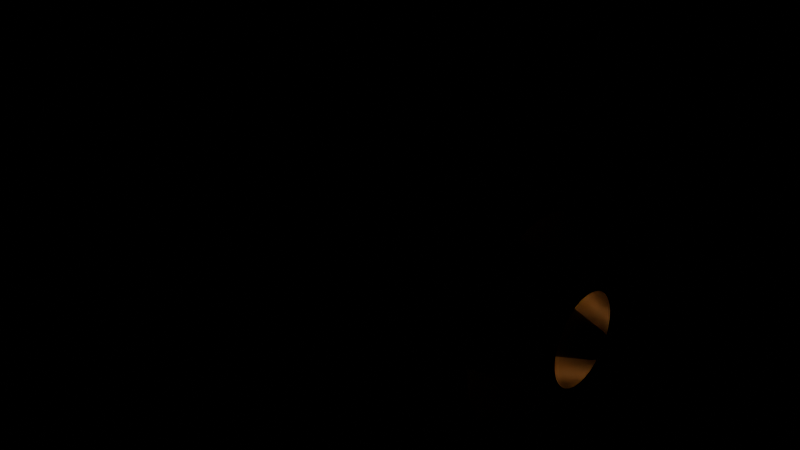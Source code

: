 # Source: engine-v2500.blend  (saved by Blender 5.1.30; exported with 4.5.12 LTS)
import bpy
from mathutils import Matrix  # noqa: F401  (used for matrix-valued properties, if any)

bpy.ops.wm.read_factory_settings(use_empty=True)
scene = bpy.context.scene
scene.name = 'Scene'

# ---- materials (node trees are filled in below, after node groups)
mat_v2500_cowl = bpy.data.materials.new('v2500_cowl')
mat_v2500_lip = bpy.data.materials.new('v2500_lip')
mat_v2500_case = bpy.data.materials.new('v2500_case')
mat_v2500_spinner = bpy.data.materials.new('v2500_spinner')
mat_v2500_fan = bpy.data.materials.new('v2500_fan')
mat_v2500_core = bpy.data.materials.new('v2500_core')
mat_v2500_comb = bpy.data.materials.new('v2500_comb')
mat_v2500_turb = bpy.data.materials.new('v2500_turb')
mat_v2500_nozzle = bpy.data.materials.new('v2500_nozzle')
mat_v2500_plug = bpy.data.materials.new('v2500_plug')
mat_v2500_pylon = bpy.data.materials.new('v2500_pylon')

# ---- material node trees
mat_v2500_cowl.use_nodes = True; mat_v2500_cowl.node_tree.nodes.clear()
_N = mat_v2500_cowl.node_tree.nodes; _L = mat_v2500_cowl.node_tree.links
n0 = _N.new('ShaderNodeBsdfPrincipled'); n0.name = 'Principled BSDF'; n0.location = (-200, 100)
n0.inputs[0].default_value = (0.93, 0.94, 0.96, 1.0)
n0.inputs[1].default_value = 0.3
n0.inputs[2].default_value = 0.3
n1 = _N.new('ShaderNodeOutputMaterial'); n1.name = 'Material Output'; n1.location = (200, 100)
_L.new(n0.outputs[0], n1.inputs[0])
n1.is_active_output = True
mat_v2500_lip.use_nodes = True; mat_v2500_lip.node_tree.nodes.clear()
_N = mat_v2500_lip.node_tree.nodes; _L = mat_v2500_lip.node_tree.links
n0 = _N.new('ShaderNodeBsdfPrincipled'); n0.name = 'Principled BSDF'; n0.location = (-200, 100)
n0.inputs[0].default_value = (0.9, 0.91, 0.93, 1.0)
n0.inputs[1].default_value = 1.0
n0.inputs[2].default_value = 0.06
n1 = _N.new('ShaderNodeOutputMaterial'); n1.name = 'Material Output'; n1.location = (200, 100)
_L.new(n0.outputs[0], n1.inputs[0])
n1.is_active_output = True
mat_v2500_case.use_nodes = True; mat_v2500_case.node_tree.nodes.clear()
_N = mat_v2500_case.node_tree.nodes; _L = mat_v2500_case.node_tree.links
n0 = _N.new('ShaderNodeBsdfPrincipled'); n0.name = 'Principled BSDF'; n0.location = (-200, 100)
n0.inputs[0].default_value = (0.4, 0.43, 0.48, 1.0)
n0.inputs[1].default_value = 0.85
n0.inputs[2].default_value = 0.3
n1 = _N.new('ShaderNodeOutputMaterial'); n1.name = 'Material Output'; n1.location = (200, 100)
_L.new(n0.outputs[0], n1.inputs[0])
n1.is_active_output = True
mat_v2500_spinner.use_nodes = True; mat_v2500_spinner.node_tree.nodes.clear()
_N = mat_v2500_spinner.node_tree.nodes; _L = mat_v2500_spinner.node_tree.links
n0 = _N.new('ShaderNodeBsdfPrincipled'); n0.name = 'Principled BSDF'; n0.location = (-200, 100)
n0.inputs[0].default_value = (0.05, 0.05, 0.07, 1.0)
n0.inputs[1].default_value = 0.5
n0.inputs[2].default_value = 0.3
n1 = _N.new('ShaderNodeOutputMaterial'); n1.name = 'Material Output'; n1.location = (200, 100)
_L.new(n0.outputs[0], n1.inputs[0])
n1.is_active_output = True
mat_v2500_fan.use_nodes = True; mat_v2500_fan.node_tree.nodes.clear()
_N = mat_v2500_fan.node_tree.nodes; _L = mat_v2500_fan.node_tree.links
n0 = _N.new('ShaderNodeBsdfPrincipled'); n0.name = 'Principled BSDF'; n0.location = (-200, 100)
n0.inputs[0].default_value = (0.2, 0.21, 0.24, 1.0)
n0.inputs[1].default_value = 0.9
n0.inputs[2].default_value = 0.35
n1 = _N.new('ShaderNodeOutputMaterial'); n1.name = 'Material Output'; n1.location = (200, 100)
_L.new(n0.outputs[0], n1.inputs[0])
n1.is_active_output = True
mat_v2500_core.use_nodes = True; mat_v2500_core.node_tree.nodes.clear()
_N = mat_v2500_core.node_tree.nodes; _L = mat_v2500_core.node_tree.links
n0 = _N.new('ShaderNodeBsdfPrincipled'); n0.name = 'Principled BSDF'; n0.location = (-200, 100)
n0.inputs[0].default_value = (0.5, 0.42, 0.3, 1.0)
n0.inputs[1].default_value = 0.9
n0.inputs[2].default_value = 0.35
n1 = _N.new('ShaderNodeOutputMaterial'); n1.name = 'Material Output'; n1.location = (200, 100)
_L.new(n0.outputs[0], n1.inputs[0])
n1.is_active_output = True
mat_v2500_comb.use_nodes = True; mat_v2500_comb.node_tree.nodes.clear()
_N = mat_v2500_comb.node_tree.nodes; _L = mat_v2500_comb.node_tree.links
n0 = _N.new('ShaderNodeBsdfPrincipled'); n0.name = 'Principled BSDF'; n0.location = (-200, 100)
n0.inputs[0].default_value = (0.85, 0.4, 0.14, 1.0)
n0.inputs[1].default_value = 0.4
n0.inputs[27].default_value = (1.0, 0.45, 0.12, 1.0)
n0.inputs[28].default_value = 5.0
n1 = _N.new('ShaderNodeOutputMaterial'); n1.name = 'Material Output'; n1.location = (200, 100)
_L.new(n0.outputs[0], n1.inputs[0])
n1.is_active_output = True
mat_v2500_turb.use_nodes = True; mat_v2500_turb.node_tree.nodes.clear()
_N = mat_v2500_turb.node_tree.nodes; _L = mat_v2500_turb.node_tree.links
n0 = _N.new('ShaderNodeBsdfPrincipled'); n0.name = 'Principled BSDF'; n0.location = (-200, 100)
n0.inputs[0].default_value = (0.45, 0.4, 0.38, 1.0)
n0.inputs[1].default_value = 0.9
n0.inputs[2].default_value = 0.3
n1 = _N.new('ShaderNodeOutputMaterial'); n1.name = 'Material Output'; n1.location = (200, 100)
_L.new(n0.outputs[0], n1.inputs[0])
n1.is_active_output = True
mat_v2500_nozzle.use_nodes = True; mat_v2500_nozzle.node_tree.nodes.clear()
_N = mat_v2500_nozzle.node_tree.nodes; _L = mat_v2500_nozzle.node_tree.links
n0 = _N.new('ShaderNodeBsdfPrincipled'); n0.name = 'Principled BSDF'; n0.location = (-200, 100)
n0.inputs[0].default_value = (0.3, 0.3, 0.33, 1.0)
n0.inputs[1].default_value = 0.85
n0.inputs[2].default_value = 0.3
n1 = _N.new('ShaderNodeOutputMaterial'); n1.name = 'Material Output'; n1.location = (200, 100)
_L.new(n0.outputs[0], n1.inputs[0])
n1.is_active_output = True
mat_v2500_plug.use_nodes = True; mat_v2500_plug.node_tree.nodes.clear()
_N = mat_v2500_plug.node_tree.nodes; _L = mat_v2500_plug.node_tree.links
n0 = _N.new('ShaderNodeBsdfPrincipled'); n0.name = 'Principled BSDF'; n0.location = (-200, 100)
n0.inputs[0].default_value = (0.25, 0.25, 0.27, 1.0)
n0.inputs[1].default_value = 0.85
n0.inputs[2].default_value = 0.35
n1 = _N.new('ShaderNodeOutputMaterial'); n1.name = 'Material Output'; n1.location = (200, 100)
_L.new(n0.outputs[0], n1.inputs[0])
n1.is_active_output = True
mat_v2500_pylon.use_nodes = True; mat_v2500_pylon.node_tree.nodes.clear()
_N = mat_v2500_pylon.node_tree.nodes; _L = mat_v2500_pylon.node_tree.links
n0 = _N.new('ShaderNodeBsdfPrincipled'); n0.name = 'Principled BSDF'; n0.location = (-200, 100)
n0.inputs[0].default_value = (0.5, 0.53, 0.58, 1.0)
n0.inputs[1].default_value = 0.6
n0.inputs[2].default_value = 0.4
n1 = _N.new('ShaderNodeOutputMaterial'); n1.name = 'Material Output'; n1.location = (200, 100)
_L.new(n0.outputs[0], n1.inputs[0])
n1.is_active_output = True

# ---- meshes
me_01_nacelle_cowl = bpy.data.meshes.new('01_Nacelle_Cowl')
me_01_nacelle_cowl.from_pydata([(0.0, 0.8187, 0.0), (0.0, 0.803, 0.1597), (0.0, 0.7564, 0.3133), (0.0, 0.6807, 0.4549), (0.0, 0.5789, 0.5789), (0.0, 0.4549, 0.6807), (0.0, 0.3133, 0.7564), (0.0, 0.1597, 0.803), (0.0, 5.013e-17, 0.8187), (0.0, -0.1597, 0.803), (0.0, -0.3133, 0.7564), (0.0, -0.4549, 0.6807), (0.0, -0.5789, 0.5789), (0.0, -0.6807, 0.4549), (0.0, -0.7564, 0.3133), (0.0, -0.803, 0.1597), (0.0, -0.8187, 1.003e-16), (0.0, -0.803, -0.1597), (0.0, -0.7564, -0.3133), (0.0, -0.6807, -0.4549), (0.0, -0.5789, -0.5789), (0.0, -0.4549, -0.6807), (0.0, -0.3133, -0.7564), (0.0, -0.1597, -0.803), (0.0, -1.504e-16, -0.8187), (0.0, 0.1597, -0.803), (0.0, 0.3133, -0.7564), (0.0, 0.4549, -0.6807), (0.0, 0.5789, -0.5789), (0.0, 0.6807, -0.4549), (0.0, 0.7564, -0.3133), (0.0, 0.803, -0.1597), (0.1575, 0.9425, 0.0), (0.1575, 0.9244, 0.1839), (0.1575, 0.8707, 0.3607), (0.1575, 0.7836, 0.5236), (0.1575, 0.6664, 0.6664), (0.1575, 0.5236, 0.7836), (0.1575, 0.3607, 0.8707), (0.1575, 0.1839, 0.9244), (0.1575, 5.771e-17, 0.9425), (0.1575, -0.1839, 0.9244), (0.1575, -0.3607, 0.8707), (0.1575, -0.5236, 0.7836), (0.1575, -0.6664, 0.6664), (0.1575, -0.7836, 0.5236), (0.1575, -0.8707, 0.3607), (0.1575, -0.9244, 0.1839), (0.1575, -0.9425, 1.154e-16), (0.1575, -0.9244, -0.1839), (0.1575, -0.8707, -0.3607), (0.1575, -0.7836, -0.5236), (0.1575, -0.6664, -0.6664), (0.1575, -0.5236, -0.7836), (0.1575, -0.3607, -0.8707), (0.1575, -0.1839, -0.9244), (0.1575, -1.731e-16, -0.9425), (0.1575, 0.1839, -0.9244), (0.1575, 0.3607, -0.8707), (0.1575, 0.5236, -0.7836), (0.1575, 0.6664, -0.6664), (0.1575, 0.7836, -0.5236), (0.1575, 0.8707, -0.3607), (0.1575, 0.9244, -0.1839), (0.63, 0.952, 0.0), (0.63, 0.9337, 0.1857), (0.63, 0.8795, 0.3643), (0.63, 0.7916, 0.5289), (0.63, 0.6732, 0.6732), (0.63, 0.5289, 0.7916), (0.63, 0.3643, 0.8795), (0.63, 0.1857, 0.9337), (0.63, 5.829e-17, 0.952), (0.63, -0.1857, 0.9337), (0.63, -0.3643, 0.8795), (0.63, -0.5289, 0.7916), (0.63, -0.6732, 0.6732), (0.63, -0.7916, 0.5289), (0.63, -0.8795, 0.3643), (0.63, -0.9337, 0.1857), (0.63, -0.952, 1.166e-16), (0.63, -0.9337, -0.1857), (0.63, -0.8795, -0.3643), (0.63, -0.7916, -0.5289), (0.63, -0.6732, -0.6732), (0.63, -0.5289, -0.7916), (0.63, -0.3643, -0.8795), (0.63, -0.1857, -0.9337), (0.63, -1.749e-16, -0.952), (0.63, 0.1857, -0.9337), (0.63, 0.3643, -0.8795), (0.63, 0.5289, -0.7916), (0.63, 0.6732, -0.6732), (0.63, 0.7916, -0.5289), (0.63, 0.8795, -0.3643), (0.63, 0.9337, -0.1857), (2.31, 0.9234, 0.0), (2.31, 0.9057, 0.1802), (2.31, 0.8531, 0.3534), (2.31, 0.7678, 0.513), (2.31, 0.653, 0.653), (2.31, 0.513, 0.7678), (2.31, 0.3534, 0.8531), (2.31, 0.1802, 0.9057), (2.31, 5.654e-17, 0.9234), (2.31, -0.1802, 0.9057), (2.31, -0.3534, 0.8531), (2.31, -0.513, 0.7678), (2.31, -0.653, 0.653), (2.31, -0.7678, 0.513), (2.31, -0.8531, 0.3534), (2.31, -0.9057, 0.1802), (2.31, -0.9234, 1.131e-16), (2.31, -0.9057, -0.1802), (2.31, -0.8531, -0.3534), (2.31, -0.7678, -0.513), (2.31, -0.653, -0.653), (2.31, -0.513, -0.7678), (2.31, -0.3534, -0.8531), (2.31, -0.1802, -0.9057), (2.31, -1.696e-16, -0.9234), (2.31, 0.1802, -0.9057), (2.31, 0.3534, -0.8531), (2.31, 0.513, -0.7678), (2.31, 0.653, -0.653), (2.31, 0.7678, -0.513), (2.31, 0.8531, -0.3534), (2.31, 0.9057, -0.1802), (3.045, 0.7806, 0.0), (3.045, 0.7656, 0.1523), (3.045, 0.7212, 0.2987), (3.045, 0.6491, 0.4337), (3.045, 0.552, 0.552), (3.045, 0.4337, 0.6491), (3.045, 0.2987, 0.7212), (3.045, 0.1523, 0.7656), (3.045, 4.78e-17, 0.7806), (3.045, -0.1523, 0.7656), (3.045, -0.2987, 0.7212), (3.045, -0.4337, 0.6491), (3.045, -0.552, 0.552), (3.045, -0.6491, 0.4337), (3.045, -0.7212, 0.2987), (3.045, -0.7656, 0.1523), (3.045, -0.7806, 9.56e-17), (3.045, -0.7656, -0.1523), (3.045, -0.7212, -0.2987), (3.045, -0.6491, -0.4337), (3.045, -0.552, -0.552), (3.045, -0.4337, -0.6491), (3.045, -0.2987, -0.7212), (3.045, -0.1523, -0.7656), (3.045, -1.434e-16, -0.7806), (3.045, 0.1523, -0.7656), (3.045, 0.2987, -0.7212), (3.045, 0.4337, -0.6491), (3.045, 0.552, -0.552), (3.045, 0.6491, -0.4337), (3.045, 0.7212, -0.2987), (3.045, 0.7656, -0.1523)], [], [(0, 1, 33, 32), (1, 2, 34, 33), (2, 3, 35, 34), (3, 4, 36, 35), (4, 5, 37, 36), (5, 6, 38, 37), (6, 7, 39, 38), (7, 8, 40, 39), (8, 9, 41, 40), (9, 10, 42, 41), (10, 11, 43, 42), (11, 12, 44, 43), (12, 13, 45, 44), (13, 14, 46, 45), (14, 15, 47, 46), (15, 16, 48, 47), (16, 17, 49, 48), (17, 18, 50, 49), (18, 19, 51, 50), (19, 20, 52, 51), (20, 21, 53, 52), (21, 22, 54, 53), (22, 23, 55, 54), (23, 24, 56, 55), (24, 25, 57, 56), (25, 26, 58, 57), (26, 27, 59, 58), (27, 28, 60, 59), (28, 29, 61, 60), (29, 30, 62, 61), (30, 31, 63, 62), (31, 0, 32, 63), (32, 33, 65, 64), (33, 34, 66, 65), (34, 35, 67, 66), (35, 36, 68, 67), (36, 37, 69, 68), (37, 38, 70, 69), (38, 39, 71, 70), (39, 40, 72, 71), (40, 41, 73, 72), (41, 42, 74, 73), (42, 43, 75, 74), (43, 44, 76, 75), (44, 45, 77, 76), (45, 46, 78, 77), (46, 47, 79, 78), (47, 48, 80, 79), (48, 49, 81, 80), (49, 50, 82, 81), (50, 51, 83, 82), (51, 52, 84, 83), (52, 53, 85, 84), (53, 54, 86, 85), (54, 55, 87, 86), (55, 56, 88, 87), (56, 57, 89, 88), (57, 58, 90, 89), (58, 59, 91, 90), (59, 60, 92, 91), (60, 61, 93, 92), (61, 62, 94, 93), (62, 63, 95, 94), (63, 32, 64, 95), (64, 65, 97, 96), (65, 66, 98, 97), (66, 67, 99, 98), (67, 68, 100, 99), (68, 69, 101, 100), (69, 70, 102, 101), (70, 71, 103, 102), (71, 72, 104, 103), (72, 73, 105, 104), (73, 74, 106, 105), (74, 75, 107, 106), (75, 76, 108, 107), (76, 77, 109, 108), (77, 78, 110, 109), (78, 79, 111, 110), (79, 80, 112, 111), (80, 81, 113, 112), (81, 82, 114, 113), (82, 83, 115, 114), (83, 84, 116, 115), (84, 85, 117, 116), (85, 86, 118, 117), (86, 87, 119, 118), (87, 88, 120, 119), (88, 89, 121, 120), (89, 90, 122, 121), (90, 91, 123, 122), (91, 92, 124, 123), (92, 93, 125, 124), (93, 94, 126, 125), (94, 95, 127, 126), (95, 64, 96, 127), (96, 97, 129, 128), (97, 98, 130, 129), (98, 99, 131, 130), (99, 100, 132, 131), (100, 101, 133, 132), (101, 102, 134, 133), (102, 103, 135, 134), (103, 104, 136, 135), (104, 105, 137, 136), (105, 106, 138, 137), (106, 107, 139, 138), (107, 108, 140, 139), (108, 109, 141, 140), (109, 110, 142, 141), (110, 111, 143, 142), (111, 112, 144, 143), (112, 113, 145, 144), (113, 114, 146, 145), (114, 115, 147, 146), (115, 116, 148, 147), (116, 117, 149, 148), (117, 118, 150, 149), (118, 119, 151, 150), (119, 120, 152, 151), (120, 121, 153, 152), (121, 122, 154, 153), (122, 123, 155, 154), (123, 124, 156, 155), (124, 125, 157, 156), (125, 126, 158, 157), (126, 127, 159, 158), (127, 96, 128, 159)])
me_01_nacelle_cowl.polygons.foreach_set('use_smooth', [True] * 128)
me_01_nacelle_cowl.materials.append(mat_v2500_cowl)
me_01_nacelle_cowl.update()
me_01b_inlet_lip = bpy.data.meshes.new('01b_Inlet_Lip')
me_01b_inlet_lip.from_pydata([(-0.021, 0.7997, 0.0), (-0.021, 0.7843, 0.156), (-0.021, 0.7388, 0.306), (-0.021, 0.6649, 0.4443), (-0.021, 0.5655, 0.5655), (-0.021, 0.4443, 0.6649), (-0.021, 0.306, 0.7388), (-0.021, 0.156, 0.7843), (-0.021, 4.897e-17, 0.7997), (-0.021, -0.156, 0.7843), (-0.021, -0.306, 0.7388), (-0.021, -0.4443, 0.6649), (-0.021, -0.5655, 0.5655), (-0.021, -0.6649, 0.4443), (-0.021, -0.7388, 0.306), (-0.021, -0.7843, 0.156), (-0.021, -0.7997, 9.793e-17), (-0.021, -0.7843, -0.156), (-0.021, -0.7388, -0.306), (-0.021, -0.6649, -0.4443), (-0.021, -0.5655, -0.5655), (-0.021, -0.4443, -0.6649), (-0.021, -0.306, -0.7388), (-0.021, -0.156, -0.7843), (-0.021, -1.469e-16, -0.7997), (-0.021, 0.156, -0.7843), (-0.021, 0.306, -0.7388), (-0.021, 0.4443, -0.6649), (-0.021, 0.5655, -0.5655), (-0.021, 0.6649, -0.4443), (-0.021, 0.7388, -0.306), (-0.021, 0.7843, -0.156), (0.0, 0.8568, 0.0), (0.0, 0.8403, 0.1672), (0.0, 0.7916, 0.3279), (0.0, 0.7124, 0.476), (0.0, 0.6058, 0.6058), (0.0, 0.476, 0.7124), (0.0, 0.3279, 0.7916), (0.0, 0.1672, 0.8403), (0.0, 5.246e-17, 0.8568), (0.0, -0.1672, 0.8403), (0.0, -0.3279, 0.7916), (0.0, -0.476, 0.7124), (0.0, -0.6058, 0.6058), (0.0, -0.7124, 0.476), (0.0, -0.7916, 0.3279), (0.0, -0.8403, 0.1672), (0.0, -0.8568, 1.049e-16), (0.0, -0.8403, -0.1672), (0.0, -0.7916, -0.3279), (0.0, -0.7124, -0.476), (0.0, -0.6058, -0.6058), (0.0, -0.476, -0.7124), (0.0, -0.3279, -0.7916), (0.0, -0.1672, -0.8403), (0.0, -1.574e-16, -0.8568), (0.0, 0.1672, -0.8403), (0.0, 0.3279, -0.7916), (0.0, 0.476, -0.7124), (0.0, 0.6058, -0.6058), (0.0, 0.7124, -0.476), (0.0, 0.7916, -0.3279), (0.0, 0.8403, -0.1672), (0.147, 0.9425, 0.0), (0.147, 0.9244, 0.1839), (0.147, 0.8707, 0.3607), (0.147, 0.7836, 0.5236), (0.147, 0.6664, 0.6664), (0.147, 0.5236, 0.7836), (0.147, 0.3607, 0.8707), (0.147, 0.1839, 0.9244), (0.147, 5.771e-17, 0.9425), (0.147, -0.1839, 0.9244), (0.147, -0.3607, 0.8707), (0.147, -0.5236, 0.7836), (0.147, -0.6664, 0.6664), (0.147, -0.7836, 0.5236), (0.147, -0.8707, 0.3607), (0.147, -0.9244, 0.1839), (0.147, -0.9425, 1.154e-16), (0.147, -0.9244, -0.1839), (0.147, -0.8707, -0.3607), (0.147, -0.7836, -0.5236), (0.147, -0.6664, -0.6664), (0.147, -0.5236, -0.7836), (0.147, -0.3607, -0.8707), (0.147, -0.1839, -0.9244), (0.147, -1.731e-16, -0.9425), (0.147, 0.1839, -0.9244), (0.147, 0.3607, -0.8707), (0.147, 0.5236, -0.7836), (0.147, 0.6664, -0.6664), (0.147, 0.7836, -0.5236), (0.147, 0.8707, -0.3607), (0.147, 0.9244, -0.1839), (0.231, 0.9044, 0.0), (0.231, 0.887, 0.1764), (0.231, 0.8356, 0.3461), (0.231, 0.752, 0.5025), (0.231, 0.6395, 0.6395), (0.231, 0.5025, 0.752), (0.231, 0.3461, 0.8356), (0.231, 0.1764, 0.887), (0.231, 5.538e-17, 0.9044), (0.231, -0.1764, 0.887), (0.231, -0.3461, 0.8356), (0.231, -0.5025, 0.752), (0.231, -0.6395, 0.6395), (0.231, -0.752, 0.5025), (0.231, -0.8356, 0.3461), (0.231, -0.887, 0.1764), (0.231, -0.9044, 1.108e-16), (0.231, -0.887, -0.1764), (0.231, -0.8356, -0.3461), (0.231, -0.752, -0.5025), (0.231, -0.6395, -0.6395), (0.231, -0.5025, -0.752), (0.231, -0.3461, -0.8356), (0.231, -0.1764, -0.887), (0.231, -1.661e-16, -0.9044), (0.231, 0.1764, -0.887), (0.231, 0.3461, -0.8356), (0.231, 0.5025, -0.752), (0.231, 0.6395, -0.6395), (0.231, 0.752, -0.5025), (0.231, 0.8356, -0.3461), (0.231, 0.887, -0.1764)], [], [(0, 1, 33, 32), (1, 2, 34, 33), (2, 3, 35, 34), (3, 4, 36, 35), (4, 5, 37, 36), (5, 6, 38, 37), (6, 7, 39, 38), (7, 8, 40, 39), (8, 9, 41, 40), (9, 10, 42, 41), (10, 11, 43, 42), (11, 12, 44, 43), (12, 13, 45, 44), (13, 14, 46, 45), (14, 15, 47, 46), (15, 16, 48, 47), (16, 17, 49, 48), (17, 18, 50, 49), (18, 19, 51, 50), (19, 20, 52, 51), (20, 21, 53, 52), (21, 22, 54, 53), (22, 23, 55, 54), (23, 24, 56, 55), (24, 25, 57, 56), (25, 26, 58, 57), (26, 27, 59, 58), (27, 28, 60, 59), (28, 29, 61, 60), (29, 30, 62, 61), (30, 31, 63, 62), (31, 0, 32, 63), (32, 33, 65, 64), (33, 34, 66, 65), (34, 35, 67, 66), (35, 36, 68, 67), (36, 37, 69, 68), (37, 38, 70, 69), (38, 39, 71, 70), (39, 40, 72, 71), (40, 41, 73, 72), (41, 42, 74, 73), (42, 43, 75, 74), (43, 44, 76, 75), (44, 45, 77, 76), (45, 46, 78, 77), (46, 47, 79, 78), (47, 48, 80, 79), (48, 49, 81, 80), (49, 50, 82, 81), (50, 51, 83, 82), (51, 52, 84, 83), (52, 53, 85, 84), (53, 54, 86, 85), (54, 55, 87, 86), (55, 56, 88, 87), (56, 57, 89, 88), (57, 58, 90, 89), (58, 59, 91, 90), (59, 60, 92, 91), (60, 61, 93, 92), (61, 62, 94, 93), (62, 63, 95, 94), (63, 32, 64, 95), (64, 65, 97, 96), (65, 66, 98, 97), (66, 67, 99, 98), (67, 68, 100, 99), (68, 69, 101, 100), (69, 70, 102, 101), (70, 71, 103, 102), (71, 72, 104, 103), (72, 73, 105, 104), (73, 74, 106, 105), (74, 75, 107, 106), (75, 76, 108, 107), (76, 77, 109, 108), (77, 78, 110, 109), (78, 79, 111, 110), (79, 80, 112, 111), (80, 81, 113, 112), (81, 82, 114, 113), (82, 83, 115, 114), (83, 84, 116, 115), (84, 85, 117, 116), (85, 86, 118, 117), (86, 87, 119, 118), (87, 88, 120, 119), (88, 89, 121, 120), (89, 90, 122, 121), (90, 91, 123, 122), (91, 92, 124, 123), (92, 93, 125, 124), (93, 94, 126, 125), (94, 95, 127, 126), (95, 64, 96, 127)])
me_01b_inlet_lip.polygons.foreach_set('use_smooth', [True] * 96)
me_01b_inlet_lip.materials.append(mat_v2500_lip)
me_01b_inlet_lip.update()
me_02_fan_case = bpy.data.meshes.new('02_Fan_Case')
me_02_fan_case.from_pydata([(0.189, 0.824, 0.0), (0.189, 0.8082, 0.1608), (0.189, 0.7613, 0.3153), (0.189, 0.6851, 0.4578), (0.189, 0.5827, 0.5827), (0.189, 0.4578, 0.6851), (0.189, 0.3153, 0.7613), (0.189, 0.1608, 0.8082), (0.189, 5.046e-17, 0.824), (0.189, -0.1608, 0.8082), (0.189, -0.3153, 0.7613), (0.189, -0.4578, 0.6851), (0.189, -0.5827, 0.5827), (0.189, -0.6851, 0.4578), (0.189, -0.7613, 0.3153), (0.189, -0.8082, 0.1608), (0.189, -0.824, 1.009e-16), (0.189, -0.8082, -0.1608), (0.189, -0.7613, -0.3153), (0.189, -0.6851, -0.4578), (0.189, -0.5827, -0.5827), (0.189, -0.4578, -0.6851), (0.189, -0.3153, -0.7613), (0.189, -0.1608, -0.8082), (0.189, -1.514e-16, -0.824), (0.189, 0.1608, -0.8082), (0.189, 0.3153, -0.7613), (0.189, 0.4578, -0.6851), (0.189, 0.5827, -0.5827), (0.189, 0.6851, -0.4578), (0.189, 0.7613, -0.3153), (0.189, 0.8082, -0.1608), (0.9975, 0.824, 0.0), (0.9975, 0.8082, 0.1608), (0.9975, 0.7613, 0.3153), (0.9975, 0.6851, 0.4578), (0.9975, 0.5827, 0.5827), (0.9975, 0.4578, 0.6851), (0.9975, 0.3153, 0.7613), (0.9975, 0.1608, 0.8082), (0.9975, 5.046e-17, 0.824), (0.9975, -0.1608, 0.8082), (0.9975, -0.3153, 0.7613), (0.9975, -0.4578, 0.6851), (0.9975, -0.5827, 0.5827), (0.9975, -0.6851, 0.4578), (0.9975, -0.7613, 0.3153), (0.9975, -0.8082, 0.1608), (0.9975, -0.824, 1.009e-16), (0.9975, -0.8082, -0.1608), (0.9975, -0.7613, -0.3153), (0.9975, -0.6851, -0.4578), (0.9975, -0.5827, -0.5827), (0.9975, -0.4578, -0.6851), (0.9975, -0.3153, -0.7613), (0.9975, -0.1608, -0.8082), (0.9975, -1.514e-16, -0.824), (0.9975, 0.1608, -0.8082), (0.9975, 0.3153, -0.7613), (0.9975, 0.4578, -0.6851), (0.9975, 0.5827, -0.5827), (0.9975, 0.6851, -0.4578), (0.9975, 0.7613, -0.3153), (0.9975, 0.8082, -0.1608), (1.05, 0.792, 0.0), (1.05, 0.7768, 0.1545), (1.05, 0.7317, 0.3031), (1.05, 0.6585, 0.44), (1.05, 0.56, 0.56), (1.05, 0.44, 0.6585), (1.05, 0.3031, 0.7317), (1.05, 0.1545, 0.7768), (1.05, 4.85e-17, 0.792), (1.05, -0.1545, 0.7768), (1.05, -0.3031, 0.7317), (1.05, -0.44, 0.6585), (1.05, -0.56, 0.56), (1.05, -0.6585, 0.44), (1.05, -0.7317, 0.3031), (1.05, -0.7768, 0.1545), (1.05, -0.792, 9.699e-17), (1.05, -0.7768, -0.1545), (1.05, -0.7317, -0.3031), (1.05, -0.6585, -0.44), (1.05, -0.56, -0.56), (1.05, -0.44, -0.6585), (1.05, -0.3031, -0.7317), (1.05, -0.1545, -0.7768), (1.05, -1.455e-16, -0.792), (1.05, 0.1545, -0.7768), (1.05, 0.3031, -0.7317), (1.05, 0.44, -0.6585), (1.05, 0.56, -0.56), (1.05, 0.6585, -0.44), (1.05, 0.7317, -0.3031), (1.05, 0.7768, -0.1545)], [], [(0, 1, 33, 32), (1, 2, 34, 33), (2, 3, 35, 34), (3, 4, 36, 35), (4, 5, 37, 36), (5, 6, 38, 37), (6, 7, 39, 38), (7, 8, 40, 39), (8, 9, 41, 40), (9, 10, 42, 41), (10, 11, 43, 42), (11, 12, 44, 43), (12, 13, 45, 44), (13, 14, 46, 45), (14, 15, 47, 46), (15, 16, 48, 47), (16, 17, 49, 48), (17, 18, 50, 49), (18, 19, 51, 50), (19, 20, 52, 51), (20, 21, 53, 52), (21, 22, 54, 53), (22, 23, 55, 54), (23, 24, 56, 55), (24, 25, 57, 56), (25, 26, 58, 57), (26, 27, 59, 58), (27, 28, 60, 59), (28, 29, 61, 60), (29, 30, 62, 61), (30, 31, 63, 62), (31, 0, 32, 63), (32, 33, 65, 64), (33, 34, 66, 65), (34, 35, 67, 66), (35, 36, 68, 67), (36, 37, 69, 68), (37, 38, 70, 69), (38, 39, 71, 70), (39, 40, 72, 71), (40, 41, 73, 72), (41, 42, 74, 73), (42, 43, 75, 74), (43, 44, 76, 75), (44, 45, 77, 76), (45, 46, 78, 77), (46, 47, 79, 78), (47, 48, 80, 79), (48, 49, 81, 80), (49, 50, 82, 81), (50, 51, 83, 82), (51, 52, 84, 83), (52, 53, 85, 84), (53, 54, 86, 85), (54, 55, 87, 86), (55, 56, 88, 87), (56, 57, 89, 88), (57, 58, 90, 89), (58, 59, 91, 90), (59, 60, 92, 91), (60, 61, 93, 92), (61, 62, 94, 93), (62, 63, 95, 94), (63, 32, 64, 95)])
me_02_fan_case.polygons.foreach_set('use_smooth', [True] * 64)
me_02_fan_case.materials.append(mat_v2500_case)
me_02_fan_case.update()
me_03_spinner = bpy.data.meshes.new('03_Spinner')
me_03_spinner.from_pydata([(0.4725, 0.18, 0.0), (0.4725, 0.1765, 0.03512), (0.4725, 0.1663, 0.06888), (0.4725, 0.1497, 0.1), (0.4725, 0.1273, 0.1273), (0.4725, 0.1, 0.1497), (0.4725, 0.06888, 0.1663), (0.4725, 0.03512, 0.1765), (0.4725, 1.102e-17, 0.18), (0.4725, -0.03512, 0.1765), (0.4725, -0.06888, 0.1663), (0.4725, -0.1, 0.1497), (0.4725, -0.1273, 0.1273), (0.4725, -0.1497, 0.1), (0.4725, -0.1663, 0.06888), (0.4725, -0.1765, 0.03512), (0.4725, -0.18, 2.204e-17), (0.4725, -0.1765, -0.03512), (0.4725, -0.1663, -0.06888), (0.4725, -0.1497, -0.1), (0.4725, -0.1273, -0.1273), (0.4725, -0.1, -0.1497), (0.4725, -0.06888, -0.1663), (0.4725, -0.03512, -0.1765), (0.4725, -3.307e-17, -0.18), (0.4725, 0.03512, -0.1765), (0.4725, 0.06888, -0.1663), (0.4725, 0.1, -0.1497), (0.4725, 0.1273, -0.1273), (0.4725, 0.1497, -0.1), (0.4725, 0.1663, -0.06888), (0.4725, 0.1765, -0.03512), (0.6825, 0.3, 0.0), (0.6825, 0.2942, 0.05853), (0.6825, 0.2772, 0.1148), (0.6825, 0.2494, 0.1667), (0.6825, 0.2121, 0.2121), (0.6825, 0.1667, 0.2494), (0.6825, 0.1148, 0.2772), (0.6825, 0.05853, 0.2942), (0.6825, 1.837e-17, 0.3), (0.6825, -0.05853, 0.2942), (0.6825, -0.1148, 0.2772), (0.6825, -0.1667, 0.2494), (0.6825, -0.2121, 0.2121), (0.6825, -0.2494, 0.1667), (0.6825, -0.2772, 0.1148), (0.6825, -0.2942, 0.05853), (0.6825, -0.3, 3.674e-17), (0.6825, -0.2942, -0.05853), (0.6825, -0.2772, -0.1148), (0.6825, -0.2494, -0.1667), (0.6825, -0.2121, -0.2121), (0.6825, -0.1667, -0.2494), (0.6825, -0.1148, -0.2772), (0.6825, -0.05853, -0.2942), (0.6825, -5.511e-17, -0.3), (0.6825, 0.05853, -0.2942), (0.6825, 0.1148, -0.2772), (0.6825, 0.1667, -0.2494), (0.6825, 0.2121, -0.2121), (0.6825, 0.2494, -0.1667), (0.6825, 0.2772, -0.1148), (0.6825, 0.2942, -0.05853), (0.84, 0.33, 0.0), (0.84, 0.3237, 0.06438), (0.84, 0.3049, 0.1263), (0.84, 0.2744, 0.1833), (0.84, 0.2333, 0.2333), (0.84, 0.1833, 0.2744), (0.84, 0.1263, 0.3049), (0.84, 0.06438, 0.3237), (0.84, 2.021e-17, 0.33), (0.84, -0.06438, 0.3237), (0.84, -0.1263, 0.3049), (0.84, -0.1833, 0.2744), (0.84, -0.2333, 0.2333), (0.84, -0.2744, 0.1833), (0.84, -0.3049, 0.1263), (0.84, -0.3237, 0.06438), (0.84, -0.33, 4.041e-17), (0.84, -0.3237, -0.06438), (0.84, -0.3049, -0.1263), (0.84, -0.2744, -0.1833), (0.84, -0.2333, -0.2333), (0.84, -0.1833, -0.2744), (0.84, -0.1263, -0.3049), (0.84, -0.06438, -0.3237), (0.84, -6.062e-17, -0.33), (0.84, 0.06438, -0.3237), (0.84, 0.1263, -0.3049), (0.84, 0.1833, -0.2744), (0.84, 0.2333, -0.2333), (0.84, 0.2744, -0.1833), (0.84, 0.3049, -0.1263), (0.84, 0.3237, -0.06438), (0.315, 0.0, 0.0)], [], [(96, 1, 0), (96, 2, 1), (96, 3, 2), (96, 4, 3), (96, 5, 4), (96, 6, 5), (96, 7, 6), (96, 8, 7), (96, 9, 8), (96, 10, 9), (96, 11, 10), (96, 12, 11), (96, 13, 12), (96, 14, 13), (96, 15, 14), (96, 16, 15), (96, 17, 16), (96, 18, 17), (96, 19, 18), (96, 20, 19), (96, 21, 20), (96, 22, 21), (96, 23, 22), (96, 24, 23), (96, 25, 24), (96, 26, 25), (96, 27, 26), (96, 28, 27), (96, 29, 28), (96, 30, 29), (96, 31, 30), (96, 0, 31), (0, 1, 33, 32), (1, 2, 34, 33), (2, 3, 35, 34), (3, 4, 36, 35), (4, 5, 37, 36), (5, 6, 38, 37), (6, 7, 39, 38), (7, 8, 40, 39), (8, 9, 41, 40), (9, 10, 42, 41), (10, 11, 43, 42), (11, 12, 44, 43), (12, 13, 45, 44), (13, 14, 46, 45), (14, 15, 47, 46), (15, 16, 48, 47), (16, 17, 49, 48), (17, 18, 50, 49), (18, 19, 51, 50), (19, 20, 52, 51), (20, 21, 53, 52), (21, 22, 54, 53), (22, 23, 55, 54), (23, 24, 56, 55), (24, 25, 57, 56), (25, 26, 58, 57), (26, 27, 59, 58), (27, 28, 60, 59), (28, 29, 61, 60), (29, 30, 62, 61), (30, 31, 63, 62), (31, 0, 32, 63), (32, 33, 65, 64), (33, 34, 66, 65), (34, 35, 67, 66), (35, 36, 68, 67), (36, 37, 69, 68), (37, 38, 70, 69), (38, 39, 71, 70), (39, 40, 72, 71), (40, 41, 73, 72), (41, 42, 74, 73), (42, 43, 75, 74), (43, 44, 76, 75), (44, 45, 77, 76), (45, 46, 78, 77), (46, 47, 79, 78), (47, 48, 80, 79), (48, 49, 81, 80), (49, 50, 82, 81), (50, 51, 83, 82), (51, 52, 84, 83), (52, 53, 85, 84), (53, 54, 86, 85), (54, 55, 87, 86), (55, 56, 88, 87), (56, 57, 89, 88), (57, 58, 90, 89), (58, 59, 91, 90), (59, 60, 92, 91), (60, 61, 93, 92), (61, 62, 94, 93), (62, 63, 95, 94), (63, 32, 64, 95)])
me_03_spinner.polygons.foreach_set('use_smooth', [True] * 96)
me_03_spinner.materials.append(mat_v2500_spinner)
me_03_spinner.update()
me_04_fan_blades = bpy.data.meshes.new('04_Fan_Blades')
me_04_fan_blades.from_pydata([(0.567, 0.2654, 0.05936), (0.987, 0.2654, -0.05936), (0.903, 0.7952, -0.08782), (0.651, 0.7952, 0.08782), (0.567, 0.238, 0.1317), (0.987, 0.2714, 0.01783), (0.903, 0.7877, 0.1398), (0.651, 0.7382, 0.3083), (0.567, 0.1912, 0.1934), (0.987, 0.2554, 0.09357), (0.903, 0.7164, 0.356), (0.651, 0.6215, 0.5038), (0.567, 0.129, 0.2395), (0.987, 0.2187, 0.1617), (0.903, 0.5871, 0.5434), (0.651, 0.4544, 0.6585), (0.567, 0.05628, 0.2661), (0.987, 0.1643, 0.2168), (0.903, 0.4102, 0.6868), (0.651, 0.2504, 0.7598), (0.567, -0.02098, 0.2712), (0.987, 0.09653, 0.2543), (0.903, 0.2001, 0.7746), (0.651, 0.02624, 0.7996), (0.567, -0.09653, 0.2543), (0.987, 0.02098, 0.2712), (0.903, -0.02624, 0.7996), (0.651, -0.2001, 0.7746), (0.567, -0.1643, 0.2168), (0.987, -0.05628, 0.2661), (0.903, -0.2504, 0.7598), (0.651, -0.4102, 0.6868), (0.567, -0.2187, 0.1617), (0.987, -0.129, 0.2395), (0.903, -0.4544, 0.6585), (0.651, -0.5871, 0.5434), (0.567, -0.2554, 0.09357), (0.987, -0.1912, 0.1934), (0.903, -0.6215, 0.5038), (0.651, -0.7164, 0.356), (0.567, -0.2714, 0.01783), (0.987, -0.238, 0.1317), (0.903, -0.7382, 0.3083), (0.651, -0.7877, 0.1398), (0.567, -0.2654, -0.05936), (0.987, -0.2654, 0.05936), (0.903, -0.7952, 0.08782), (0.651, -0.7952, -0.08782), (0.567, -0.238, -0.1317), (0.987, -0.2714, -0.01783), (0.903, -0.7877, -0.1398), (0.651, -0.7382, -0.3083), (0.567, -0.1912, -0.1934), (0.987, -0.2554, -0.09357), (0.903, -0.7164, -0.356), (0.651, -0.6215, -0.5038), (0.567, -0.129, -0.2395), (0.987, -0.2187, -0.1617), (0.903, -0.5871, -0.5434), (0.651, -0.4544, -0.6585), (0.567, -0.05628, -0.2661), (0.987, -0.1643, -0.2168), (0.903, -0.4102, -0.6868), (0.651, -0.2504, -0.7598), (0.567, 0.02098, -0.2712), (0.987, -0.09653, -0.2543), (0.903, -0.2001, -0.7746), (0.651, -0.02624, -0.7996), (0.567, 0.09653, -0.2543), (0.987, -0.02098, -0.2712), (0.903, 0.02624, -0.7996), (0.651, 0.2001, -0.7746), (0.567, 0.1643, -0.2168), (0.987, 0.05628, -0.2661), (0.903, 0.2504, -0.7598), (0.651, 0.4102, -0.6868), (0.567, 0.2187, -0.1617), (0.987, 0.129, -0.2395), (0.903, 0.4544, -0.6585), (0.651, 0.5871, -0.5434), (0.567, 0.2554, -0.09357), (0.987, 0.1912, -0.1934), (0.903, 0.6215, -0.5038), (0.651, 0.7164, -0.356), (0.567, 0.2714, -0.01783), (0.987, 0.238, -0.1317), (0.903, 0.7382, -0.3083), (0.651, 0.7877, -0.1398), (0.551, 0.2654, 0.02272), (0.971, 0.2654, -0.096), (0.887, 0.7952, -0.1245), (0.635, 0.7952, 0.05118), (0.551, 0.2483, 0.09658), (0.971, 0.2817, -0.01732), (0.887, 0.798, 0.1046), (0.635, 0.7485, 0.2731), (0.551, 0.211, 0.1626), (0.971, 0.2752, 0.06275), (0.887, 0.7362, 0.3252), (0.635, 0.6413, 0.473), (0.551, 0.1567, 0.2155), (0.971, 0.2464, 0.1377), (0.887, 0.6148, 0.5194), (0.635, 0.482, 0.6345), (0.551, 0.0896, 0.2509), (0.971, 0.1976, 0.2016), (0.887, 0.4435, 0.6716), (0.635, 0.2838, 0.7446), (0.551, 0.01529, 0.266), (0.971, 0.1328, 0.2491), (0.887, 0.2364, 0.7694), (0.635, 0.0625, 0.7944), (0.551, -0.06026, 0.2595), (0.971, 0.05724, 0.2764), (0.887, 0.01003, 0.8048), (0.635, -0.1638, 0.7798), (0.551, -0.1309, 0.232), (0.971, -0.02295, 0.2813), (0.887, -0.2171, 0.775), (0.635, -0.3769, 0.702), (0.551, -0.191, 0.1857), (0.971, -0.1013, 0.2635), (0.887, -0.4267, 0.6825), (0.635, -0.5594, 0.5674), (0.551, -0.2356, 0.1244), (0.971, -0.1714, 0.2243), (0.887, -0.6016, 0.5346), (0.635, -0.6966, 0.3868), (0.551, -0.2611, 0.05299), (0.971, -0.2276, 0.1669), (0.887, -0.7279, 0.3434), (0.635, -0.7774, 0.1749), (0.551, -0.2654, -0.02272), (0.971, -0.2654, 0.096), (0.887, -0.7952, 0.1245), (0.635, -0.7952, -0.05118), (0.551, -0.2483, -0.09658), (0.971, -0.2817, 0.01732), (0.887, -0.798, -0.1046), (0.635, -0.7485, -0.2731), (0.551, -0.211, -0.1626), (0.971, -0.2752, -0.06275), (0.887, -0.7362, -0.3252), (0.635, -0.6413, -0.473), (0.551, -0.1567, -0.2155), (0.971, -0.2464, -0.1377), (0.887, -0.6148, -0.5194), (0.635, -0.482, -0.6345), (0.551, -0.0896, -0.2509), (0.971, -0.1976, -0.2016), (0.887, -0.4435, -0.6716), (0.635, -0.2838, -0.7446), (0.551, -0.01529, -0.266), (0.971, -0.1328, -0.2491), (0.887, -0.2364, -0.7694), (0.635, -0.0625, -0.7944), (0.551, 0.06026, -0.2595), (0.971, -0.05724, -0.2764), (0.887, -0.01003, -0.8048), (0.635, 0.1638, -0.7798), (0.551, 0.1309, -0.232), (0.971, 0.02295, -0.2813), (0.887, 0.2171, -0.775), (0.635, 0.3769, -0.702), (0.551, 0.191, -0.1857), (0.971, 0.1013, -0.2635), (0.887, 0.4267, -0.6825), (0.635, 0.5594, -0.5674), (0.551, 0.2356, -0.1244), (0.971, 0.1714, -0.2243), (0.887, 0.6016, -0.5346), (0.635, 0.6966, -0.3868), (0.551, 0.2611, -0.05299), (0.971, 0.2276, -0.1669), (0.887, 0.7279, -0.3434), (0.635, 0.7774, -0.1749)], [], [(0, 1, 2, 3), (4, 5, 6, 7), (8, 9, 10, 11), (12, 13, 14, 15), (16, 17, 18, 19), (20, 21, 22, 23), (24, 25, 26, 27), (28, 29, 30, 31), (32, 33, 34, 35), (36, 37, 38, 39), (40, 41, 42, 43), (44, 45, 46, 47), (48, 49, 50, 51), (52, 53, 54, 55), (56, 57, 58, 59), (60, 61, 62, 63), (64, 65, 66, 67), (68, 69, 70, 71), (72, 73, 74, 75), (76, 77, 78, 79), (80, 81, 82, 83), (84, 85, 86, 87), (88, 91, 90, 89), (92, 95, 94, 93), (96, 99, 98, 97), (100, 103, 102, 101), (104, 107, 106, 105), (108, 111, 110, 109), (112, 115, 114, 113), (116, 119, 118, 117), (120, 123, 122, 121), (124, 127, 126, 125), (128, 131, 130, 129), (132, 135, 134, 133), (136, 139, 138, 137), (140, 143, 142, 141), (144, 147, 146, 145), (148, 151, 150, 149), (152, 155, 154, 153), (156, 159, 158, 157), (160, 163, 162, 161), (164, 167, 166, 165), (168, 171, 170, 169), (172, 175, 174, 173), (0, 3, 91, 88), (1, 0, 88, 89), (2, 1, 89, 90), (3, 2, 90, 91), (4, 7, 95, 92), (5, 4, 92, 93), (6, 5, 93, 94), (7, 6, 94, 95), (8, 11, 99, 96), (9, 8, 96, 97), (10, 9, 97, 98), (11, 10, 98, 99), (12, 15, 103, 100), (13, 12, 100, 101), (14, 13, 101, 102), (15, 14, 102, 103), (16, 19, 107, 104), (17, 16, 104, 105), (18, 17, 105, 106), (19, 18, 106, 107), (20, 23, 111, 108), (21, 20, 108, 109), (22, 21, 109, 110), (23, 22, 110, 111), (24, 27, 115, 112), (25, 24, 112, 113), (26, 25, 113, 114), (27, 26, 114, 115), (28, 31, 119, 116), (29, 28, 116, 117), (30, 29, 117, 118), (31, 30, 118, 119), (32, 35, 123, 120), (33, 32, 120, 121), (34, 33, 121, 122), (35, 34, 122, 123), (36, 39, 127, 124), (37, 36, 124, 125), (38, 37, 125, 126), (39, 38, 126, 127), (40, 43, 131, 128), (41, 40, 128, 129), (42, 41, 129, 130), (43, 42, 130, 131), (44, 47, 135, 132), (45, 44, 132, 133), (46, 45, 133, 134), (47, 46, 134, 135), (48, 51, 139, 136), (49, 48, 136, 137), (50, 49, 137, 138), (51, 50, 138, 139), (52, 55, 143, 140), (53, 52, 140, 141), (54, 53, 141, 142), (55, 54, 142, 143), (56, 59, 147, 144), (57, 56, 144, 145), (58, 57, 145, 146), (59, 58, 146, 147), (60, 63, 151, 148), (61, 60, 148, 149), (62, 61, 149, 150), (63, 62, 150, 151), (64, 67, 155, 152), (65, 64, 152, 153), (66, 65, 153, 154), (67, 66, 154, 155), (68, 71, 159, 156), (69, 68, 156, 157), (70, 69, 157, 158), (71, 70, 158, 159), (72, 75, 163, 160), (73, 72, 160, 161), (74, 73, 161, 162), (75, 74, 162, 163), (76, 79, 167, 164), (77, 76, 164, 165), (78, 77, 165, 166), (79, 78, 166, 167), (80, 83, 171, 168), (81, 80, 168, 169), (82, 81, 169, 170), (83, 82, 170, 171), (84, 87, 175, 172), (85, 84, 172, 173), (86, 85, 173, 174), (87, 86, 174, 175)])
me_04_fan_blades.materials.append(mat_v2500_fan)
me_04_fan_blades.update()
me_05_core_casing = bpy.data.meshes.new('05_Core_Casing')
me_05_core_casing.from_pydata([(1.102, 0.55, 0.0), (1.102, 0.5394, 0.1073), (1.102, 0.5081, 0.2105), (1.102, 0.4573, 0.3056), (1.102, 0.3889, 0.3889), (1.102, 0.3056, 0.4573), (1.102, 0.2105, 0.5081), (1.102, 0.1073, 0.5394), (1.102, 3.368e-17, 0.55), (1.102, -0.1073, 0.5394), (1.102, -0.2105, 0.5081), (1.102, -0.3056, 0.4573), (1.102, -0.3889, 0.3889), (1.102, -0.4573, 0.3056), (1.102, -0.5081, 0.2105), (1.102, -0.5394, 0.1073), (1.102, -0.55, 6.736e-17), (1.102, -0.5394, -0.1073), (1.102, -0.5081, -0.2105), (1.102, -0.4573, -0.3056), (1.102, -0.3889, -0.3889), (1.102, -0.3056, -0.4573), (1.102, -0.2105, -0.5081), (1.102, -0.1073, -0.5394), (1.102, -1.01e-16, -0.55), (1.102, 0.1073, -0.5394), (1.102, 0.2105, -0.5081), (1.102, 0.3056, -0.4573), (1.102, 0.3889, -0.3889), (1.102, 0.4573, -0.3056), (1.102, 0.5081, -0.2105), (1.102, 0.5394, -0.1073), (1.26, 0.62, 0.0), (1.26, 0.6081, 0.121), (1.26, 0.5728, 0.2373), (1.26, 0.5155, 0.3445), (1.26, 0.4384, 0.4384), (1.26, 0.3445, 0.5155), (1.26, 0.2373, 0.5728), (1.26, 0.121, 0.6081), (1.26, 3.796e-17, 0.62), (1.26, -0.121, 0.6081), (1.26, -0.2373, 0.5728), (1.26, -0.3445, 0.5155), (1.26, -0.4384, 0.4384), (1.26, -0.5155, 0.3445), (1.26, -0.5728, 0.2373), (1.26, -0.6081, 0.121), (1.26, -0.62, 7.593e-17), (1.26, -0.6081, -0.121), (1.26, -0.5728, -0.2373), (1.26, -0.5155, -0.3445), (1.26, -0.4384, -0.4384), (1.26, -0.3445, -0.5155), (1.26, -0.2373, -0.5728), (1.26, -0.121, -0.6081), (1.26, -1.139e-16, -0.62), (1.26, 0.121, -0.6081), (1.26, 0.2373, -0.5728), (1.26, 0.3445, -0.5155), (1.26, 0.4384, -0.4384), (1.26, 0.5155, -0.3445), (1.26, 0.5728, -0.2373), (1.26, 0.6081, -0.121), (2.1, 0.6, 0.0), (2.1, 0.5885, 0.1171), (2.1, 0.5543, 0.2296), (2.1, 0.4989, 0.3333), (2.1, 0.4243, 0.4243), (2.1, 0.3333, 0.4989), (2.1, 0.2296, 0.5543), (2.1, 0.1171, 0.5885), (2.1, 3.674e-17, 0.6), (2.1, -0.1171, 0.5885), (2.1, -0.2296, 0.5543), (2.1, -0.3333, 0.4989), (2.1, -0.4243, 0.4243), (2.1, -0.4989, 0.3333), (2.1, -0.5543, 0.2296), (2.1, -0.5885, 0.1171), (2.1, -0.6, 7.348e-17), (2.1, -0.5885, -0.1171), (2.1, -0.5543, -0.2296), (2.1, -0.4989, -0.3333), (2.1, -0.4243, -0.4243), (2.1, -0.3333, -0.4989), (2.1, -0.2296, -0.5543), (2.1, -0.1171, -0.5885), (2.1, -1.102e-16, -0.6), (2.1, 0.1171, -0.5885), (2.1, 0.2296, -0.5543), (2.1, 0.3333, -0.4989), (2.1, 0.4243, -0.4243), (2.1, 0.4989, -0.3333), (2.1, 0.5543, -0.2296), (2.1, 0.5885, -0.1171), (2.625, 0.5, 0.0), (2.625, 0.4904, 0.09755), (2.625, 0.4619, 0.1913), (2.625, 0.4157, 0.2778), (2.625, 0.3536, 0.3536), (2.625, 0.2778, 0.4157), (2.625, 0.1913, 0.4619), (2.625, 0.09755, 0.4904), (2.625, 3.062e-17, 0.5), (2.625, -0.09755, 0.4904), (2.625, -0.1913, 0.4619), (2.625, -0.2778, 0.4157), (2.625, -0.3536, 0.3536), (2.625, -0.4157, 0.2778), (2.625, -0.4619, 0.1913), (2.625, -0.4904, 0.09755), (2.625, -0.5, 6.123e-17), (2.625, -0.4904, -0.09755), (2.625, -0.4619, -0.1913), (2.625, -0.4157, -0.2778), (2.625, -0.3536, -0.3536), (2.625, -0.2778, -0.4157), (2.625, -0.1913, -0.4619), (2.625, -0.09755, -0.4904), (2.625, -9.185e-17, -0.5), (2.625, 0.09755, -0.4904), (2.625, 0.1913, -0.4619), (2.625, 0.2778, -0.4157), (2.625, 0.3536, -0.3536), (2.625, 0.4157, -0.2778), (2.625, 0.4619, -0.1913), (2.625, 0.4904, -0.09755)], [], [(0, 1, 33, 32), (1, 2, 34, 33), (2, 3, 35, 34), (3, 4, 36, 35), (4, 5, 37, 36), (5, 6, 38, 37), (6, 7, 39, 38), (7, 8, 40, 39), (8, 9, 41, 40), (9, 10, 42, 41), (10, 11, 43, 42), (11, 12, 44, 43), (12, 13, 45, 44), (13, 14, 46, 45), (14, 15, 47, 46), (15, 16, 48, 47), (16, 17, 49, 48), (17, 18, 50, 49), (18, 19, 51, 50), (19, 20, 52, 51), (20, 21, 53, 52), (21, 22, 54, 53), (22, 23, 55, 54), (23, 24, 56, 55), (24, 25, 57, 56), (25, 26, 58, 57), (26, 27, 59, 58), (27, 28, 60, 59), (28, 29, 61, 60), (29, 30, 62, 61), (30, 31, 63, 62), (31, 0, 32, 63), (32, 33, 65, 64), (33, 34, 66, 65), (34, 35, 67, 66), (35, 36, 68, 67), (36, 37, 69, 68), (37, 38, 70, 69), (38, 39, 71, 70), (39, 40, 72, 71), (40, 41, 73, 72), (41, 42, 74, 73), (42, 43, 75, 74), (43, 44, 76, 75), (44, 45, 77, 76), (45, 46, 78, 77), (46, 47, 79, 78), (47, 48, 80, 79), (48, 49, 81, 80), (49, 50, 82, 81), (50, 51, 83, 82), (51, 52, 84, 83), (52, 53, 85, 84), (53, 54, 86, 85), (54, 55, 87, 86), (55, 56, 88, 87), (56, 57, 89, 88), (57, 58, 90, 89), (58, 59, 91, 90), (59, 60, 92, 91), (60, 61, 93, 92), (61, 62, 94, 93), (62, 63, 95, 94), (63, 32, 64, 95), (64, 65, 97, 96), (65, 66, 98, 97), (66, 67, 99, 98), (67, 68, 100, 99), (68, 69, 101, 100), (69, 70, 102, 101), (70, 71, 103, 102), (71, 72, 104, 103), (72, 73, 105, 104), (73, 74, 106, 105), (74, 75, 107, 106), (75, 76, 108, 107), (76, 77, 109, 108), (77, 78, 110, 109), (78, 79, 111, 110), (79, 80, 112, 111), (80, 81, 113, 112), (81, 82, 114, 113), (82, 83, 115, 114), (83, 84, 116, 115), (84, 85, 117, 116), (85, 86, 118, 117), (86, 87, 119, 118), (87, 88, 120, 119), (88, 89, 121, 120), (89, 90, 122, 121), (90, 91, 123, 122), (91, 92, 124, 123), (92, 93, 125, 124), (93, 94, 126, 125), (94, 95, 127, 126), (95, 64, 96, 127)])
me_05_core_casing.polygons.foreach_set('use_smooth', [True] * 96)
me_05_core_casing.materials.append(mat_v2500_core)
me_05_core_casing.update()
me_06_combustor = bpy.data.meshes.new('06_Combustor')
me_06_combustor.from_pydata([(1.785, 0.42, 0.0), (1.785, 0.4119, 0.08194), (1.785, 0.388, 0.1607), (1.785, 0.3492, 0.2333), (1.785, 0.297, 0.297), (1.785, 0.2333, 0.3492), (1.785, 0.1607, 0.388), (1.785, 0.08194, 0.4119), (1.785, 2.572e-17, 0.42), (1.785, -0.08194, 0.4119), (1.785, -0.1607, 0.388), (1.785, -0.2333, 0.3492), (1.785, -0.297, 0.297), (1.785, -0.3492, 0.2333), (1.785, -0.388, 0.1607), (1.785, -0.4119, 0.08194), (1.785, -0.42, 5.144e-17), (1.785, -0.4119, -0.08194), (1.785, -0.388, -0.1607), (1.785, -0.3492, -0.2333), (1.785, -0.297, -0.297), (1.785, -0.2333, -0.3492), (1.785, -0.1607, -0.388), (1.785, -0.08194, -0.4119), (1.785, -7.715e-17, -0.42), (1.785, 0.08194, -0.4119), (1.785, 0.1607, -0.388), (1.785, 0.2333, -0.3492), (1.785, 0.297, -0.297), (1.785, 0.3492, -0.2333), (1.785, 0.388, -0.1607), (1.785, 0.4119, -0.08194), (2.1, 0.42, 0.0), (2.1, 0.4119, 0.08194), (2.1, 0.388, 0.1607), (2.1, 0.3492, 0.2333), (2.1, 0.297, 0.297), (2.1, 0.2333, 0.3492), (2.1, 0.1607, 0.388), (2.1, 0.08194, 0.4119), (2.1, 2.572e-17, 0.42), (2.1, -0.08194, 0.4119), (2.1, -0.1607, 0.388), (2.1, -0.2333, 0.3492), (2.1, -0.297, 0.297), (2.1, -0.3492, 0.2333), (2.1, -0.388, 0.1607), (2.1, -0.4119, 0.08194), (2.1, -0.42, 5.144e-17), (2.1, -0.4119, -0.08194), (2.1, -0.388, -0.1607), (2.1, -0.3492, -0.2333), (2.1, -0.297, -0.297), (2.1, -0.2333, -0.3492), (2.1, -0.1607, -0.388), (2.1, -0.08194, -0.4119), (2.1, -7.715e-17, -0.42), (2.1, 0.08194, -0.4119), (2.1, 0.1607, -0.388), (2.1, 0.2333, -0.3492), (2.1, 0.297, -0.297), (2.1, 0.3492, -0.2333), (2.1, 0.388, -0.1607), (2.1, 0.4119, -0.08194)], [], [(0, 1, 33, 32), (1, 2, 34, 33), (2, 3, 35, 34), (3, 4, 36, 35), (4, 5, 37, 36), (5, 6, 38, 37), (6, 7, 39, 38), (7, 8, 40, 39), (8, 9, 41, 40), (9, 10, 42, 41), (10, 11, 43, 42), (11, 12, 44, 43), (12, 13, 45, 44), (13, 14, 46, 45), (14, 15, 47, 46), (15, 16, 48, 47), (16, 17, 49, 48), (17, 18, 50, 49), (18, 19, 51, 50), (19, 20, 52, 51), (20, 21, 53, 52), (21, 22, 54, 53), (22, 23, 55, 54), (23, 24, 56, 55), (24, 25, 57, 56), (25, 26, 58, 57), (26, 27, 59, 58), (27, 28, 60, 59), (28, 29, 61, 60), (29, 30, 62, 61), (30, 31, 63, 62), (31, 0, 32, 63)])
me_06_combustor.polygons.foreach_set('use_smooth', [True] * 32)
me_06_combustor.materials.append(mat_v2500_comb)
me_06_combustor.update()
me_07_turbine = bpy.data.meshes.new('07_Turbine')
me_07_turbine.from_pydata([(2.152, 0.46, 0.0), (2.152, 0.4512, 0.08974), (2.152, 0.425, 0.176), (2.152, 0.3825, 0.2556), (2.152, 0.3253, 0.3253), (2.152, 0.2556, 0.3825), (2.152, 0.176, 0.425), (2.152, 0.08974, 0.4512), (2.152, 2.817e-17, 0.46), (2.152, -0.08974, 0.4512), (2.152, -0.176, 0.425), (2.152, -0.2556, 0.3825), (2.152, -0.3253, 0.3253), (2.152, -0.3825, 0.2556), (2.152, -0.425, 0.176), (2.152, -0.4512, 0.08974), (2.152, -0.46, 5.633e-17), (2.152, -0.4512, -0.08974), (2.152, -0.425, -0.176), (2.152, -0.3825, -0.2556), (2.152, -0.3253, -0.3253), (2.152, -0.2556, -0.3825), (2.152, -0.176, -0.425), (2.152, -0.08974, -0.4512), (2.152, -8.45e-17, -0.46), (2.152, 0.08974, -0.4512), (2.152, 0.176, -0.425), (2.152, 0.2556, -0.3825), (2.152, 0.3253, -0.3253), (2.152, 0.3825, -0.2556), (2.152, 0.425, -0.176), (2.152, 0.4512, -0.08974), (2.467, 0.44, 0.0), (2.467, 0.4315, 0.08584), (2.467, 0.4065, 0.1684), (2.467, 0.3658, 0.2445), (2.467, 0.3111, 0.3111), (2.467, 0.2445, 0.3658), (2.467, 0.1684, 0.4065), (2.467, 0.08584, 0.4315), (2.467, 2.694e-17, 0.44), (2.467, -0.08584, 0.4315), (2.467, -0.1684, 0.4065), (2.467, -0.2445, 0.3658), (2.467, -0.3111, 0.3111), (2.467, -0.3658, 0.2445), (2.467, -0.4065, 0.1684), (2.467, -0.4315, 0.08584), (2.467, -0.44, 5.388e-17), (2.467, -0.4315, -0.08584), (2.467, -0.4065, -0.1684), (2.467, -0.3658, -0.2445), (2.467, -0.3111, -0.3111), (2.467, -0.2445, -0.3658), (2.467, -0.1684, -0.4065), (2.467, -0.08584, -0.4315), (2.467, -8.083e-17, -0.44), (2.467, 0.08584, -0.4315), (2.467, 0.1684, -0.4065), (2.467, 0.2445, -0.3658), (2.467, 0.3111, -0.3111), (2.467, 0.3658, -0.2445), (2.467, 0.4065, -0.1684), (2.467, 0.4315, -0.08584)], [], [(0, 1, 33, 32), (1, 2, 34, 33), (2, 3, 35, 34), (3, 4, 36, 35), (4, 5, 37, 36), (5, 6, 38, 37), (6, 7, 39, 38), (7, 8, 40, 39), (8, 9, 41, 40), (9, 10, 42, 41), (10, 11, 43, 42), (11, 12, 44, 43), (12, 13, 45, 44), (13, 14, 46, 45), (14, 15, 47, 46), (15, 16, 48, 47), (16, 17, 49, 48), (17, 18, 50, 49), (18, 19, 51, 50), (19, 20, 52, 51), (20, 21, 53, 52), (21, 22, 54, 53), (22, 23, 55, 54), (23, 24, 56, 55), (24, 25, 57, 56), (25, 26, 58, 57), (26, 27, 59, 58), (27, 28, 60, 59), (28, 29, 61, 60), (29, 30, 62, 61), (30, 31, 63, 62), (31, 0, 32, 63)])
me_07_turbine.polygons.foreach_set('use_smooth', [True] * 32)
me_07_turbine.materials.append(mat_v2500_turb)
me_07_turbine.update()
me_08_exhaust_nozzle = bpy.data.meshes.new('08_Exhaust_Nozzle')
me_08_exhaust_nozzle.from_pydata([(2.625, 0.5, 0.0), (2.625, 0.4904, 0.09755), (2.625, 0.4619, 0.1913), (2.625, 0.4157, 0.2778), (2.625, 0.3536, 0.3536), (2.625, 0.2778, 0.4157), (2.625, 0.1913, 0.4619), (2.625, 0.09755, 0.4904), (2.625, 3.062e-17, 0.5), (2.625, -0.09755, 0.4904), (2.625, -0.1913, 0.4619), (2.625, -0.2778, 0.4157), (2.625, -0.3536, 0.3536), (2.625, -0.4157, 0.2778), (2.625, -0.4619, 0.1913), (2.625, -0.4904, 0.09755), (2.625, -0.5, 6.123e-17), (2.625, -0.4904, -0.09755), (2.625, -0.4619, -0.1913), (2.625, -0.4157, -0.2778), (2.625, -0.3536, -0.3536), (2.625, -0.2778, -0.4157), (2.625, -0.1913, -0.4619), (2.625, -0.09755, -0.4904), (2.625, -9.185e-17, -0.5), (2.625, 0.09755, -0.4904), (2.625, 0.1913, -0.4619), (2.625, 0.2778, -0.4157), (2.625, 0.3536, -0.3536), (2.625, 0.4157, -0.2778), (2.625, 0.4619, -0.1913), (2.625, 0.4904, -0.09755), (3.045, 0.42, 0.0), (3.045, 0.4119, 0.08194), (3.045, 0.388, 0.1607), (3.045, 0.3492, 0.2333), (3.045, 0.297, 0.297), (3.045, 0.2333, 0.3492), (3.045, 0.1607, 0.388), (3.045, 0.08194, 0.4119), (3.045, 2.572e-17, 0.42), (3.045, -0.08194, 0.4119), (3.045, -0.1607, 0.388), (3.045, -0.2333, 0.3492), (3.045, -0.297, 0.297), (3.045, -0.3492, 0.2333), (3.045, -0.388, 0.1607), (3.045, -0.4119, 0.08194), (3.045, -0.42, 5.144e-17), (3.045, -0.4119, -0.08194), (3.045, -0.388, -0.1607), (3.045, -0.3492, -0.2333), (3.045, -0.297, -0.297), (3.045, -0.2333, -0.3492), (3.045, -0.1607, -0.388), (3.045, -0.08194, -0.4119), (3.045, -7.715e-17, -0.42), (3.045, 0.08194, -0.4119), (3.045, 0.1607, -0.388), (3.045, 0.2333, -0.3492), (3.045, 0.297, -0.297), (3.045, 0.3492, -0.2333), (3.045, 0.388, -0.1607), (3.045, 0.4119, -0.08194), (3.412, 0.34, 0.0), (3.412, 0.3335, 0.06633), (3.412, 0.3141, 0.1301), (3.412, 0.2827, 0.1889), (3.412, 0.2404, 0.2404), (3.412, 0.1889, 0.2827), (3.412, 0.1301, 0.3141), (3.412, 0.06633, 0.3335), (3.412, 2.082e-17, 0.34), (3.412, -0.06633, 0.3335), (3.412, -0.1301, 0.3141), (3.412, -0.1889, 0.2827), (3.412, -0.2404, 0.2404), (3.412, -0.2827, 0.1889), (3.412, -0.3141, 0.1301), (3.412, -0.3335, 0.06633), (3.412, -0.34, 4.164e-17), (3.412, -0.3335, -0.06633), (3.412, -0.3141, -0.1301), (3.412, -0.2827, -0.1889), (3.412, -0.2404, -0.2404), (3.412, -0.1889, -0.2827), (3.412, -0.1301, -0.3141), (3.412, -0.06633, -0.3335), (3.412, -6.246e-17, -0.34), (3.412, 0.06633, -0.3335), (3.412, 0.1301, -0.3141), (3.412, 0.1889, -0.2827), (3.412, 0.2404, -0.2404), (3.412, 0.2827, -0.1889), (3.412, 0.3141, -0.1301), (3.412, 0.3335, -0.06633)], [], [(0, 1, 33, 32), (1, 2, 34, 33), (2, 3, 35, 34), (3, 4, 36, 35), (4, 5, 37, 36), (5, 6, 38, 37), (6, 7, 39, 38), (7, 8, 40, 39), (8, 9, 41, 40), (9, 10, 42, 41), (10, 11, 43, 42), (11, 12, 44, 43), (12, 13, 45, 44), (13, 14, 46, 45), (14, 15, 47, 46), (15, 16, 48, 47), (16, 17, 49, 48), (17, 18, 50, 49), (18, 19, 51, 50), (19, 20, 52, 51), (20, 21, 53, 52), (21, 22, 54, 53), (22, 23, 55, 54), (23, 24, 56, 55), (24, 25, 57, 56), (25, 26, 58, 57), (26, 27, 59, 58), (27, 28, 60, 59), (28, 29, 61, 60), (29, 30, 62, 61), (30, 31, 63, 62), (31, 0, 32, 63), (32, 33, 65, 64), (33, 34, 66, 65), (34, 35, 67, 66), (35, 36, 68, 67), (36, 37, 69, 68), (37, 38, 70, 69), (38, 39, 71, 70), (39, 40, 72, 71), (40, 41, 73, 72), (41, 42, 74, 73), (42, 43, 75, 74), (43, 44, 76, 75), (44, 45, 77, 76), (45, 46, 78, 77), (46, 47, 79, 78), (47, 48, 80, 79), (48, 49, 81, 80), (49, 50, 82, 81), (50, 51, 83, 82), (51, 52, 84, 83), (52, 53, 85, 84), (53, 54, 86, 85), (54, 55, 87, 86), (55, 56, 88, 87), (56, 57, 89, 88), (57, 58, 90, 89), (58, 59, 91, 90), (59, 60, 92, 91), (60, 61, 93, 92), (61, 62, 94, 93), (62, 63, 95, 94), (63, 32, 64, 95)])
me_08_exhaust_nozzle.polygons.foreach_set('use_smooth', [True] * 64)
me_08_exhaust_nozzle.materials.append(mat_v2500_nozzle)
me_08_exhaust_nozzle.update()
me_09_exhaust_plug = bpy.data.meshes.new('09_Exhaust_Plug')
me_09_exhaust_plug.from_pydata([(2.73, 0.3, 0.0), (2.73, 0.2942, 0.05853), (2.73, 0.2772, 0.1148), (2.73, 0.2494, 0.1667), (2.73, 0.2121, 0.2121), (2.73, 0.1667, 0.2494), (2.73, 0.1148, 0.2772), (2.73, 0.05853, 0.2942), (2.73, 1.837e-17, 0.3), (2.73, -0.05853, 0.2942), (2.73, -0.1148, 0.2772), (2.73, -0.1667, 0.2494), (2.73, -0.2121, 0.2121), (2.73, -0.2494, 0.1667), (2.73, -0.2772, 0.1148), (2.73, -0.2942, 0.05853), (2.73, -0.3, 3.674e-17), (2.73, -0.2942, -0.05853), (2.73, -0.2772, -0.1148), (2.73, -0.2494, -0.1667), (2.73, -0.2121, -0.2121), (2.73, -0.1667, -0.2494), (2.73, -0.1148, -0.2772), (2.73, -0.05853, -0.2942), (2.73, -5.511e-17, -0.3), (2.73, 0.05853, -0.2942), (2.73, 0.1148, -0.2772), (2.73, 0.1667, -0.2494), (2.73, 0.2121, -0.2121), (2.73, 0.2494, -0.1667), (2.73, 0.2772, -0.1148), (2.73, 0.2942, -0.05853), (3.098, 0.22, 0.0), (3.098, 0.2158, 0.04292), (3.098, 0.2033, 0.08419), (3.098, 0.1829, 0.1222), (3.098, 0.1556, 0.1556), (3.098, 0.1222, 0.1829), (3.098, 0.08419, 0.2033), (3.098, 0.04292, 0.2158), (3.098, 1.347e-17, 0.22), (3.098, -0.04292, 0.2158), (3.098, -0.08419, 0.2033), (3.098, -0.1222, 0.1829), (3.098, -0.1556, 0.1556), (3.098, -0.1829, 0.1222), (3.098, -0.2033, 0.08419), (3.098, -0.2158, 0.04292), (3.098, -0.22, 2.694e-17), (3.098, -0.2158, -0.04292), (3.098, -0.2033, -0.08419), (3.098, -0.1829, -0.1222), (3.098, -0.1556, -0.1556), (3.098, -0.1222, -0.1829), (3.098, -0.08419, -0.2033), (3.098, -0.04292, -0.2158), (3.098, -4.041e-17, -0.22), (3.098, 0.04292, -0.2158), (3.098, 0.08419, -0.2033), (3.098, 0.1222, -0.1829), (3.098, 0.1556, -0.1556), (3.098, 0.1829, -0.1222), (3.098, 0.2033, -0.08419), (3.098, 0.2158, -0.04292), (3.517, 0.1, 0.0), (3.517, 0.09808, 0.01951), (3.517, 0.09239, 0.03827), (3.517, 0.08315, 0.05556), (3.517, 0.07071, 0.07071), (3.517, 0.05556, 0.08315), (3.517, 0.03827, 0.09239), (3.517, 0.01951, 0.09808), (3.517, 6.123e-18, 0.1), (3.517, -0.01951, 0.09808), (3.517, -0.03827, 0.09239), (3.517, -0.05556, 0.08315), (3.517, -0.07071, 0.07071), (3.517, -0.08315, 0.05556), (3.517, -0.09239, 0.03827), (3.517, -0.09808, 0.01951), (3.517, -0.1, 1.225e-17), (3.517, -0.09808, -0.01951), (3.517, -0.09239, -0.03827), (3.517, -0.08315, -0.05556), (3.517, -0.07071, -0.07071), (3.517, -0.05556, -0.08315), (3.517, -0.03827, -0.09239), (3.517, -0.01951, -0.09808), (3.517, -1.837e-17, -0.1), (3.517, 0.01951, -0.09808), (3.517, 0.03827, -0.09239), (3.517, 0.05556, -0.08315), (3.517, 0.07071, -0.07071), (3.517, 0.08315, -0.05556), (3.517, 0.09239, -0.03827), (3.517, 0.09808, -0.01951), (3.727, 0.0, 0.0)], [], [(0, 1, 33, 32), (1, 2, 34, 33), (2, 3, 35, 34), (3, 4, 36, 35), (4, 5, 37, 36), (5, 6, 38, 37), (6, 7, 39, 38), (7, 8, 40, 39), (8, 9, 41, 40), (9, 10, 42, 41), (10, 11, 43, 42), (11, 12, 44, 43), (12, 13, 45, 44), (13, 14, 46, 45), (14, 15, 47, 46), (15, 16, 48, 47), (16, 17, 49, 48), (17, 18, 50, 49), (18, 19, 51, 50), (19, 20, 52, 51), (20, 21, 53, 52), (21, 22, 54, 53), (22, 23, 55, 54), (23, 24, 56, 55), (24, 25, 57, 56), (25, 26, 58, 57), (26, 27, 59, 58), (27, 28, 60, 59), (28, 29, 61, 60), (29, 30, 62, 61), (30, 31, 63, 62), (31, 0, 32, 63), (32, 33, 65, 64), (33, 34, 66, 65), (34, 35, 67, 66), (35, 36, 68, 67), (36, 37, 69, 68), (37, 38, 70, 69), (38, 39, 71, 70), (39, 40, 72, 71), (40, 41, 73, 72), (41, 42, 74, 73), (42, 43, 75, 74), (43, 44, 76, 75), (44, 45, 77, 76), (45, 46, 78, 77), (46, 47, 79, 78), (47, 48, 80, 79), (48, 49, 81, 80), (49, 50, 82, 81), (50, 51, 83, 82), (51, 52, 84, 83), (52, 53, 85, 84), (53, 54, 86, 85), (54, 55, 87, 86), (55, 56, 88, 87), (56, 57, 89, 88), (57, 58, 90, 89), (58, 59, 91, 90), (59, 60, 92, 91), (60, 61, 93, 92), (61, 62, 94, 93), (62, 63, 95, 94), (63, 32, 64, 95), (96, 64, 65), (96, 65, 66), (96, 66, 67), (96, 67, 68), (96, 68, 69), (96, 69, 70), (96, 70, 71), (96, 71, 72), (96, 72, 73), (96, 73, 74), (96, 74, 75), (96, 75, 76), (96, 76, 77), (96, 77, 78), (96, 78, 79), (96, 79, 80), (96, 80, 81), (96, 81, 82), (96, 82, 83), (96, 83, 84), (96, 84, 85), (96, 85, 86), (96, 86, 87), (96, 87, 88), (96, 88, 89), (96, 89, 90), (96, 90, 91), (96, 91, 92), (96, 92, 93), (96, 93, 94), (96, 94, 95), (96, 95, 64)])
me_09_exhaust_plug.polygons.foreach_set('use_smooth', [True] * 96)
me_09_exhaust_plug.materials.append(mat_v2500_plug)
me_09_exhaust_plug.update()
me_10_pylon = bpy.data.meshes.new('10_Pylon')
me_10_pylon.from_pydata([(0.42, 0.06, 0.7616), (2.52, 0.06, 0.7616), (2.52, 0.06, 1.618), (0.945, 0.06, 1.618), (0.42, -0.06, 0.7616), (2.52, -0.06, 0.7616), (2.52, -0.06, 1.618), (0.945, -0.06, 1.618)], [], [(0, 1, 2, 3), (7, 6, 5, 4), (0, 1, 5, 4), (1, 2, 6, 5), (2, 3, 7, 6), (3, 0, 4, 7)])
me_10_pylon.materials.append(mat_v2500_pylon)
me_10_pylon.update()

# ---- objects
ob_01_nacelle_cowl = bpy.data.objects.new('01_Nacelle_Cowl', me_01_nacelle_cowl)
ob_01b_inlet_lip = bpy.data.objects.new('01b_Inlet_Lip', me_01b_inlet_lip)
ob_02_fan_case = bpy.data.objects.new('02_Fan_Case', me_02_fan_case)
ob_03_spinner = bpy.data.objects.new('03_Spinner', me_03_spinner)
ob_04_fan_blades = bpy.data.objects.new('04_Fan_Blades', me_04_fan_blades)
ob_05_core_casing = bpy.data.objects.new('05_Core_Casing', me_05_core_casing)
ob_06_combustor = bpy.data.objects.new('06_Combustor', me_06_combustor)
ob_07_turbine = bpy.data.objects.new('07_Turbine', me_07_turbine)
ob_08_exhaust_nozzle = bpy.data.objects.new('08_Exhaust_Nozzle', me_08_exhaust_nozzle)
ob_09_exhaust_plug = bpy.data.objects.new('09_Exhaust_Plug', me_09_exhaust_plug)
ob_10_pylon = bpy.data.objects.new('10_Pylon', me_10_pylon)

# ---- transforms, parenting, visibility, modifiers, constraints
ob_01_nacelle_cowl.location = (0.0, 0.0, 0.0)
ob_01b_inlet_lip.location = (0.0, 0.0, 0.0)
ob_02_fan_case.location = (0.0, 0.0, 0.0)
ob_03_spinner.location = (0.0, 0.0, 0.0)
ob_04_fan_blades.location = (0.0, 0.0, 0.0)
ob_05_core_casing.location = (0.0, 0.0, 0.0)
ob_06_combustor.location = (0.0, 0.0, 0.0)
ob_07_turbine.location = (0.0, 0.0, 0.0)
ob_08_exhaust_nozzle.location = (0.0, 0.0, 0.0)
ob_09_exhaust_plug.location = (0.0, 0.0, 0.0)
ob_10_pylon.location = (0.0, 0.0, 0.0)

# ---- collection membership
scene.collection.objects.link(ob_01_nacelle_cowl)
scene.collection.objects.link(ob_01b_inlet_lip)
scene.collection.objects.link(ob_02_fan_case)
scene.collection.objects.link(ob_03_spinner)
scene.collection.objects.link(ob_04_fan_blades)
scene.collection.objects.link(ob_05_core_casing)
scene.collection.objects.link(ob_06_combustor)
scene.collection.objects.link(ob_07_turbine)
scene.collection.objects.link(ob_08_exhaust_nozzle)
scene.collection.objects.link(ob_09_exhaust_plug)
scene.collection.objects.link(ob_10_pylon)

# ---- scene / render settings (as saved in the file)
scene.frame_start = 1; scene.frame_end = 250; scene.frame_set(1)
scene.render.engine = 'BLENDER_EEVEE_NEXT'
scene.render.bake_bias = 0.0
scene.render.bake_samples = 0
scene.cycles.sampling_pattern = 'TABULATED_SOBOL'
scene.eevee.use_volume_custom_range = False
bpy.context.view_layer.update()

# ---- added for rendering (the .blend has no active camera): camera
cam_auto = bpy.data.cameras.new('AutoCamera')
cam_auto.lens = 50.0
cam_auto.sensor_width = 36.0
cam_auto.clip_end = 1000.0
ob_auto_camera = bpy.data.objects.new('AutoCamera', cam_auto)
scene.collection.objects.link(ob_auto_camera)
ob_auto_camera.location = (6.41259, -5.47121, 3.98067)
ob_auto_camera.rotation_euler = (1.09748, -7.21219e-08, 0.694738)
scene.camera = ob_auto_camera
bpy.context.view_layer.update()
